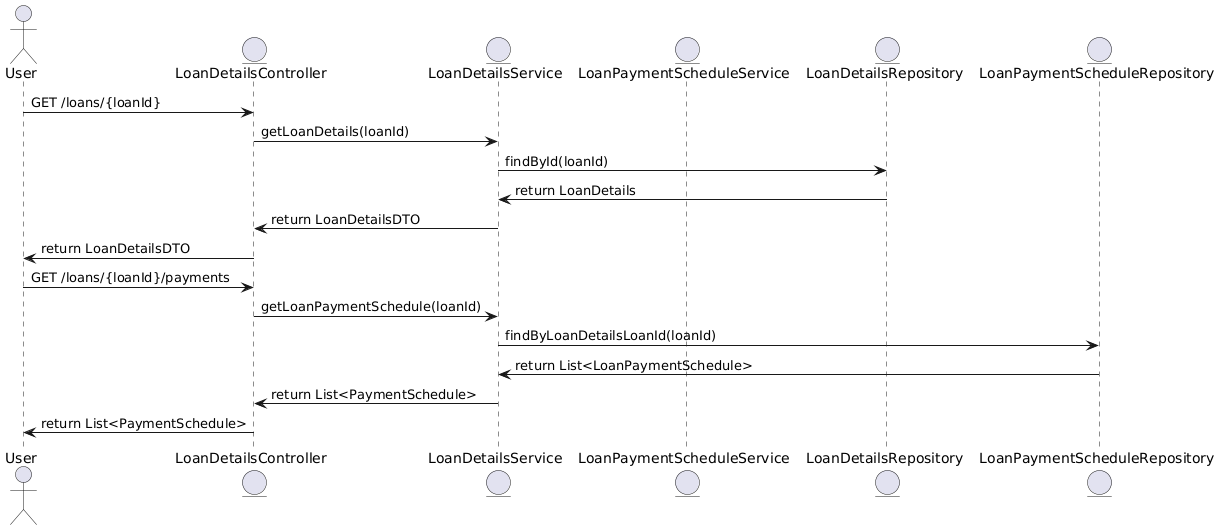

The diagram above was rendered by PlantUML. Its source (embedded in the PNG):
@startuml
actor User
entity "LoanDetailsController" as LoanDetailsController
entity "LoanDetailsService" as LoanDetailsService
entity "LoanPaymentScheduleService" as LoanPaymentScheduleService
entity "LoanDetailsRepository" as LoanDetailsRepo
entity "LoanPaymentScheduleRepository" as LoanPaymentScheduleRepo

' First GET Request for Loan Details
User -> LoanDetailsController : GET /loans/{loanId}
LoanDetailsController -> LoanDetailsService : getLoanDetails(loanId)
LoanDetailsService -> LoanDetailsRepo : findById(loanId)
LoanDetailsRepo -> LoanDetailsService : return LoanDetails
LoanDetailsService -> LoanDetailsController : return LoanDetailsDTO
LoanDetailsController -> User : return LoanDetailsDTO

' GET Request for Loan Payment Schedule
User -> LoanDetailsController : GET /loans/{loanId}/payments
LoanDetailsController -> LoanDetailsService : getLoanPaymentSchedule(loanId)
LoanDetailsService -> LoanPaymentScheduleRepo : findByLoanDetailsLoanId(loanId)
LoanPaymentScheduleRepo -> LoanDetailsService : return List<LoanPaymentSchedule>
LoanDetailsService -> LoanDetailsController : return List<PaymentSchedule>
LoanDetailsController -> User : return List<PaymentSchedule>
@enduml